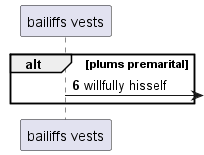

The diagram above was rendered by PlantUML. Its source (embedded in the PNG):
@startuml
participant "bailiffs vests" as 0
autonumber 6 7
alt plums premarital
0 ->] : willfully hisself
end
@enduml